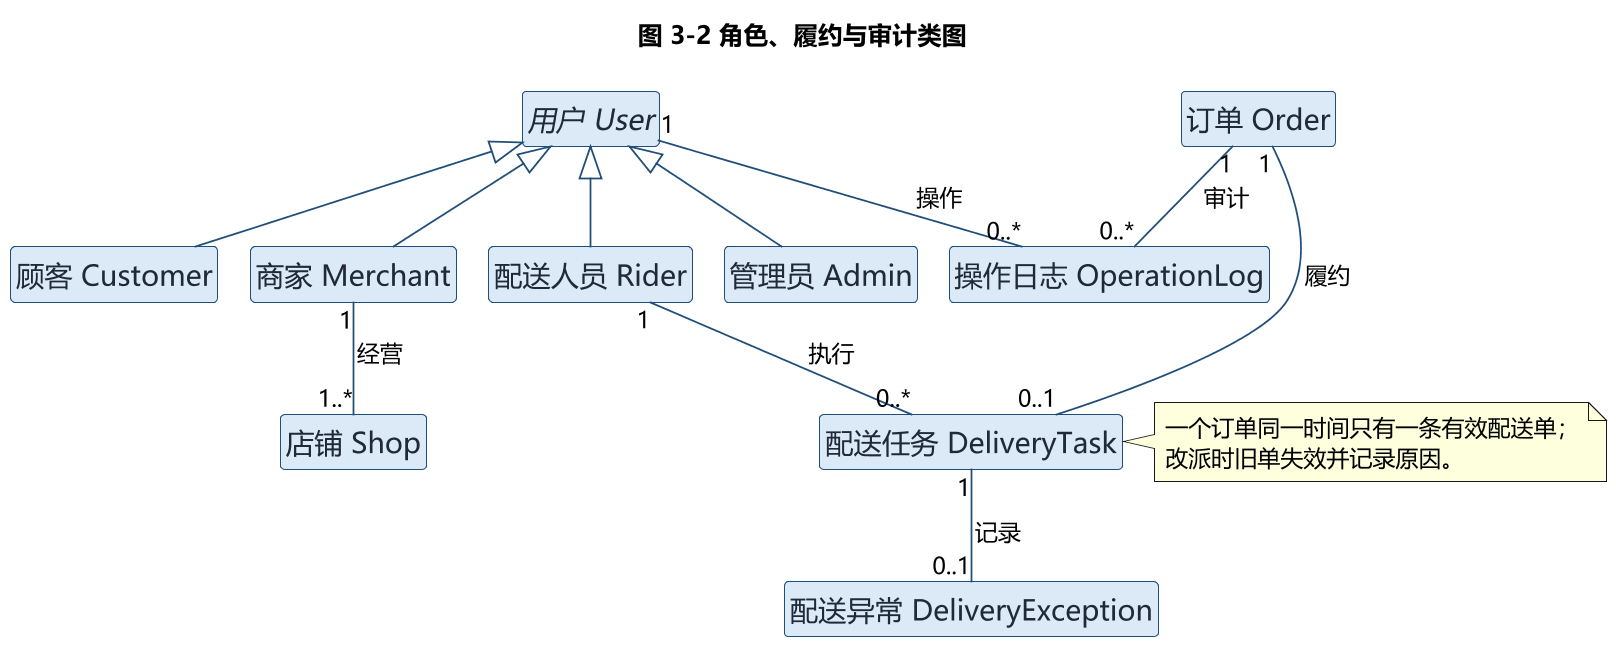

The diagram above was rendered by PlantUML. Its source (embedded in the PNG):
@startuml
!pragma layout smetana
skinparam dpi 170
skinparam defaultFontName "Microsoft YaHei"
skinparam classAttributeIconSize 0
skinparam shadowing false
skinparam nodesep 32
skinparam ranksep 36
skinparam class {
  BackgroundColor #FFFFFF
  BorderColor #1F4E79
  ArrowColor #1F4E79
  FontColor #1F2937
  HeaderBackgroundColor #DCE9F7
  FontSize 16
}
hide circle
hide members
title 图 3-2 角色、履约与审计类图

abstract class "用户 User" as User
class "顾客 Customer" as Customer
class "商家 Merchant" as Merchant
class "配送人员 Rider" as Rider
class "管理员 Admin" as Admin
class "店铺 Shop" as Shop
class "订单 Order" as Order
class "配送任务 DeliveryTask" as DeliveryTask
class "配送异常 DeliveryException" as DeliveryException
class "操作日志 OperationLog" as OperationLog

User <|-- Customer
User <|-- Merchant
User <|-- Rider
User <|-- Admin
Merchant "1" -- "1..*" Shop : 经营
Rider "1" -- "0..*" DeliveryTask : 执行
Order "1" -- "0..1" DeliveryTask : 履约
DeliveryTask "1" -- "0..1" DeliveryException : 记录
User "1" -- "0..*" OperationLog : 操作
Order "1" -- "0..*" OperationLog : 审计

note right of DeliveryTask
  一个订单同一时间只有一条有效配送单；
  改派时旧单失效并记录原因。
end note
@enduml